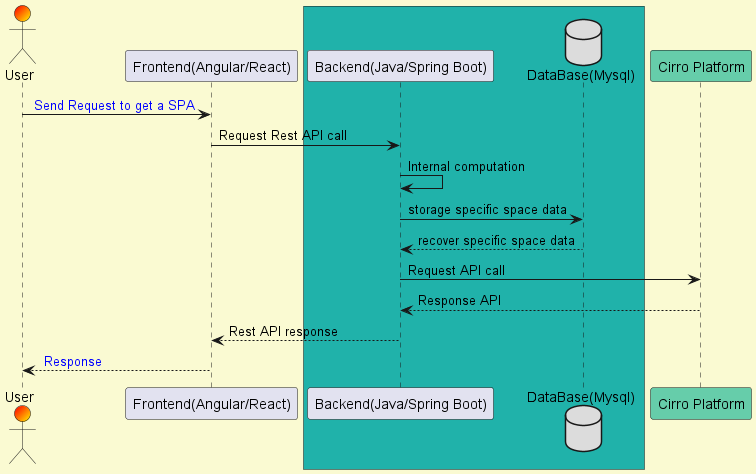

The diagram above was rendered by PlantUML. Its source (embedded in the PNG):
@startuml sequence_diagram

' Define the background color
'skinparam backgroundColor #EBF72B

skinparam backgroundColor #LightGoldenRodYellow

actor User as u #Red/Yellow

'actor User as u #Red/LightGreen

participant "Frontend(Angular/React)" as FE

box #LightSeaGreen
'box #LightGreen

participant "Backend(Java/Spring Boot)" as BE

database "DataBase(Mysql)" as DB #Gainsboro
end box

participant "Cirro Platform" as CP #MediumAquaMarine
'participant "Cirro Platform" as CP #AAFAC9



u -> FE: <color:Blue> Send Request to get a SPA

FE-> BE:Request Rest API call

BE -> BE:Internal computation

BE -> DB:storage specific space data

DB --> BE:recover specific space data

BE -> CP:Request API call

CP --> BE:Response API

BE --> FE:Rest API response

FE --> u: <color:Blue> Response


@enduml